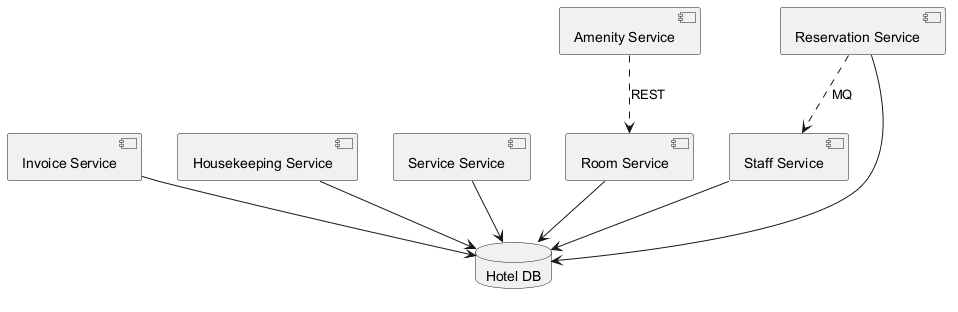

The diagram above was rendered by PlantUML. Its source (embedded in the PNG):
@startuml
skinparam backgroundColor #FFFFFF
skinparam classBackgroundColor #F3E5F5
skinparam classBorderColor #6A1B9A
component "Staff Service" as C_StaffService
component "Invoice Service" as C_InvoiceService
component "Housekeeping Service" as C_HousekeepingService
component "Amenity Service" as C_AmenityService
component "Service Service" as C_ServiceService
component "Room Service" as C_RoomService
component "Reservation Service" as C_ReservationService
database "Hotel DB" as DB_hotel
C_StaffService --> DB_hotel
C_InvoiceService --> DB_hotel
C_HousekeepingService --> DB_hotel
C_ServiceService --> DB_hotel
C_RoomService --> DB_hotel
C_ReservationService --> DB_hotel
C_AmenityService ..> C_RoomService : REST
C_ReservationService ..> C_StaffService : MQ
@enduml